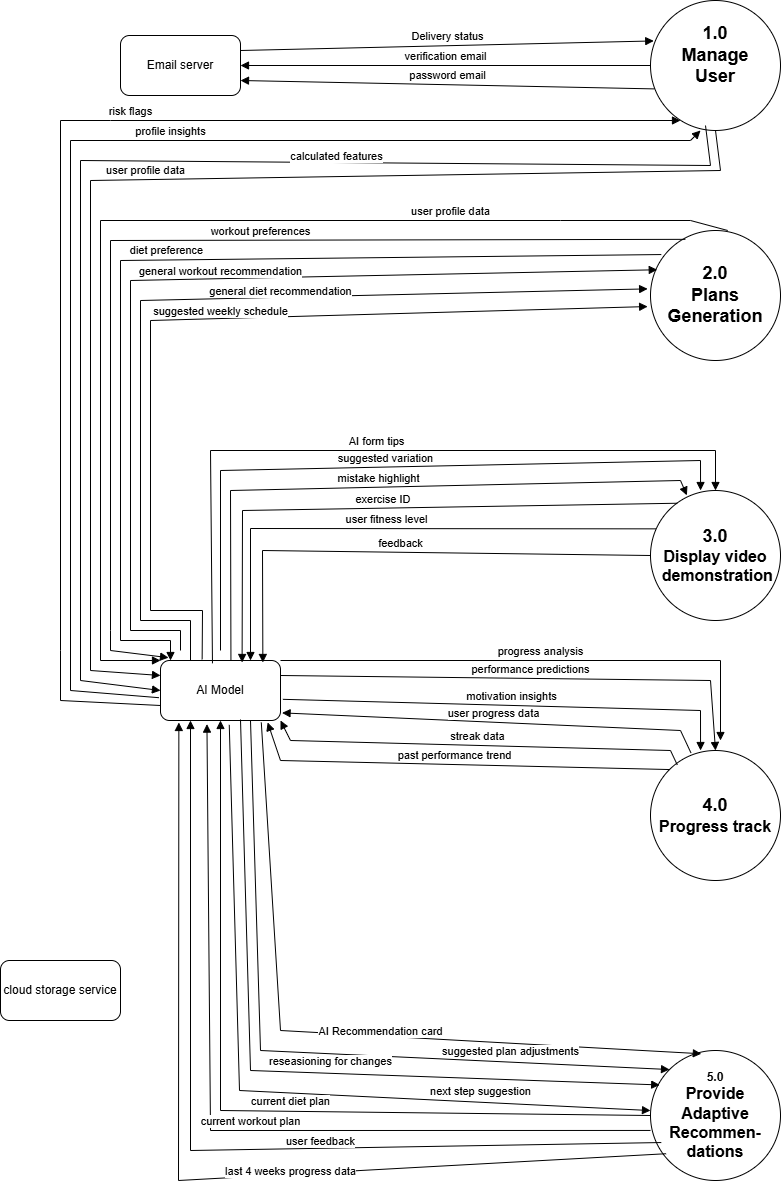

The diagram above was exported from draw.io. Its source (the exported page's mxGraphModel, read from the mxfile embedded in the PNG):
<mxGraphModel dx="1884" dy="564" grid="1" gridSize="10" guides="1" tooltips="1" connect="1" arrows="1" fold="1" page="1" pageScale="1" pageWidth="850" pageHeight="1100" math="0" shadow="0">
  <root>
    <mxCell id="0" />
    <mxCell id="1" parent="0" />
    <mxCell id="-Rj0GPEcvqyMqH_f0Hug-2" parent="1" style="rounded=1;whiteSpace=wrap;html=1;" value="Email server" vertex="1">
      <mxGeometry height="60" width="120" x="-100" y="195" as="geometry" />
    </mxCell>
    <mxCell id="-Rj0GPEcvqyMqH_f0Hug-3" parent="1" style="rounded=1;whiteSpace=wrap;html=1;" value="cloud storage service" vertex="1">
      <mxGeometry height="60" width="120" x="-220" y="1120" as="geometry" />
    </mxCell>
    <mxCell id="124gWJaKSC_Mhm5FmskD-2" parent="1" style="rounded=1;whiteSpace=wrap;html=1;" value="AI Model" vertex="1">
      <mxGeometry height="60" width="120" x="-60" y="820" as="geometry" />
    </mxCell>
    <mxCell id="124gWJaKSC_Mhm5FmskD-3" parent="1" style="ellipse;whiteSpace=wrap;html=1;aspect=fixed;" value="" vertex="1">
      <mxGeometry height="130" width="130" x="430" y="160" as="geometry" />
    </mxCell>
    <mxCell id="124gWJaKSC_Mhm5FmskD-4" parent="1" style="ellipse;whiteSpace=wrap;html=1;aspect=fixed;" value="" vertex="1">
      <mxGeometry height="130" width="130" x="430" y="390" as="geometry" />
    </mxCell>
    <mxCell id="W1FN_ufitgm7tt7wdd0G-1" parent="1" style="text;html=1;whiteSpace=wrap;strokeColor=none;fillColor=none;align=center;verticalAlign=middle;rounded=0;" value="&lt;b&gt;&lt;font style=&quot;font-size: 18px;&quot;&gt;1.0&lt;/font&gt;&lt;/b&gt;&lt;div&gt;&lt;b&gt;&lt;font style=&quot;font-size: 18px;&quot;&gt;Manage User&lt;/font&gt;&lt;/b&gt;&lt;/div&gt;" vertex="1">
      <mxGeometry height="30" width="60" x="465" y="200" as="geometry" />
    </mxCell>
    <mxCell id="Wg__th1kXARrnKqCTUvl-1" parent="1" style="text;html=1;whiteSpace=wrap;strokeColor=none;fillColor=none;align=center;verticalAlign=middle;rounded=0;" value="&lt;b&gt;&lt;font style=&quot;font-size: 18px;&quot;&gt;2.0&lt;/font&gt;&lt;/b&gt;&lt;div&gt;&lt;b&gt;&lt;font style=&quot;font-size: 18px;&quot;&gt;Plans Generation&lt;/font&gt;&lt;/b&gt;&lt;/div&gt;" vertex="1">
      <mxGeometry height="30" width="60" x="465" y="440" as="geometry" />
    </mxCell>
    <mxCell id="QsUK4DNyh-480WqolRKU-1" parent="1" style="ellipse;whiteSpace=wrap;html=1;aspect=fixed;" value="&lt;font style=&quot;font-size: 18px;&quot;&gt;&lt;b&gt;3.0&lt;/b&gt;&lt;/font&gt;&lt;div&gt;&lt;font size=&quot;3&quot;&gt;&lt;b&gt;Display video&lt;/b&gt;&lt;/font&gt;&lt;/div&gt;&lt;div&gt;&lt;font size=&quot;3&quot;&gt;&lt;b&gt;&amp;nbsp;demonstration&lt;/b&gt;&lt;/font&gt;&lt;/div&gt;" vertex="1">
      <mxGeometry height="130" width="130" x="430" y="650" as="geometry" />
    </mxCell>
    <mxCell id="xRaiR4Al7V1e1jg8skde-1" parent="1" style="ellipse;whiteSpace=wrap;html=1;aspect=fixed;" value="&lt;font style=&quot;font-size: 18px;&quot;&gt;&lt;b&gt;4.0&lt;/b&gt;&lt;/font&gt;&lt;div&gt;&lt;font size=&quot;3&quot;&gt;&lt;b&gt;Progress track&lt;/b&gt;&lt;/font&gt;&lt;/div&gt;" vertex="1">
      <mxGeometry height="130" width="130" x="430" y="910" as="geometry" />
    </mxCell>
    <mxCell id="M8PqOW5TPvotjtTCYvT9-1" parent="1" style="ellipse;whiteSpace=wrap;html=1;aspect=fixed;" value="&lt;font style=&quot;font-size: 12px;&quot;&gt;&lt;b style=&quot;&quot;&gt;5.0&lt;/b&gt;&lt;/font&gt;&lt;div&gt;&lt;font size=&quot;3&quot;&gt;&lt;b&gt;Provide Adaptive Recommen-&lt;/b&gt;&lt;/font&gt;&lt;/div&gt;&lt;div&gt;&lt;font size=&quot;3&quot;&gt;&lt;b&gt;dations&lt;/b&gt;&lt;/font&gt;&lt;/div&gt;" vertex="1">
      <mxGeometry height="130" width="130" x="430" y="1210" as="geometry" />
    </mxCell>
    <mxCell id="M8PqOW5TPvotjtTCYvT9-2" edge="1" parent="1" source="-Rj0GPEcvqyMqH_f0Hug-2" style="html=1;verticalAlign=bottom;endArrow=block;curved=0;rounded=0;exitX=1;exitY=0.25;exitDx=0;exitDy=0;entryX=0.025;entryY=0.311;entryDx=0;entryDy=0;entryPerimeter=0;" target="124gWJaKSC_Mhm5FmskD-3" value="Delivery status">
      <mxGeometry relative="1" width="80" as="geometry">
        <mxPoint x="530" y="260" as="sourcePoint" />
        <mxPoint x="610" y="260" as="targetPoint" />
      </mxGeometry>
    </mxCell>
    <mxCell id="M8PqOW5TPvotjtTCYvT9-5" edge="1" parent="1" source="124gWJaKSC_Mhm5FmskD-3" style="html=1;verticalAlign=bottom;endArrow=block;curved=0;rounded=0;exitX=0;exitY=0.5;exitDx=0;exitDy=0;entryX=1;entryY=0.5;entryDx=0;entryDy=0;" target="-Rj0GPEcvqyMqH_f0Hug-2" value="verification email">
      <mxGeometry relative="1" width="80" as="geometry">
        <mxPoint x="330" y="290" as="sourcePoint" />
        <mxPoint x="543" y="295" as="targetPoint" />
      </mxGeometry>
    </mxCell>
    <mxCell id="M8PqOW5TPvotjtTCYvT9-6" edge="1" parent="1" source="124gWJaKSC_Mhm5FmskD-3" style="html=1;verticalAlign=bottom;endArrow=block;curved=0;rounded=0;exitX=0.031;exitY=0.68;exitDx=0;exitDy=0;entryX=1;entryY=0.75;entryDx=0;entryDy=0;exitPerimeter=0;" target="-Rj0GPEcvqyMqH_f0Hug-2" value="password email">
      <mxGeometry relative="1" width="80" as="geometry">
        <mxPoint x="330" y="260" as="sourcePoint" />
        <mxPoint x="543" y="265" as="targetPoint" />
      </mxGeometry>
    </mxCell>
    <mxCell id="M8PqOW5TPvotjtTCYvT9-7" edge="1" parent="1" source="124gWJaKSC_Mhm5FmskD-3" style="html=1;verticalAlign=bottom;endArrow=block;curved=0;rounded=0;exitX=0.5;exitY=1;exitDx=0;exitDy=0;entryX=0;entryY=0.25;entryDx=0;entryDy=0;" target="124gWJaKSC_Mhm5FmskD-2" value="user profile data">
      <mxGeometry relative="1" width="80" as="geometry">
        <Array as="points">
          <mxPoint x="500" y="330" />
          <mxPoint x="-130" y="340" />
          <mxPoint x="-130" y="830" />
        </Array>
        <mxPoint x="584" y="318" as="sourcePoint" />
        <mxPoint x="170" y="310" as="targetPoint" />
      </mxGeometry>
    </mxCell>
    <mxCell id="M8PqOW5TPvotjtTCYvT9-8" edge="1" parent="1" style="html=1;verticalAlign=bottom;endArrow=block;curved=0;rounded=0;exitX=0.5;exitY=1;exitDx=0;exitDy=0;entryX=0;entryY=0.5;entryDx=0;entryDy=0;" target="124gWJaKSC_Mhm5FmskD-2" value="calculated features">
      <mxGeometry relative="1" width="80" x="-0.349" y="3" as="geometry">
        <mxPoint as="offset" />
        <Array as="points">
          <mxPoint x="490" y="325" />
          <mxPoint x="-140" y="320" />
          <mxPoint x="-140" y="840" />
        </Array>
        <mxPoint x="485" y="285" as="sourcePoint" />
        <mxPoint x="-70" y="815" as="targetPoint" />
      </mxGeometry>
    </mxCell>
    <mxCell id="M8PqOW5TPvotjtTCYvT9-9" edge="1" parent="1" source="124gWJaKSC_Mhm5FmskD-2" style="html=1;verticalAlign=bottom;endArrow=block;curved=0;rounded=0;exitX=-0.013;exitY=0.62;exitDx=0;exitDy=0;exitPerimeter=0;" value="profile insights">
      <mxGeometry relative="1" width="80" x="0.1616" as="geometry">
        <mxPoint as="offset" />
        <Array as="points">
          <mxPoint x="-150" y="850" />
          <mxPoint x="-150" y="300" />
          <mxPoint x="470" y="300" />
          <mxPoint x="480" y="290" />
        </Array>
        <mxPoint x="-20" y="920" as="sourcePoint" />
        <mxPoint x="480" y="290" as="targetPoint" />
      </mxGeometry>
    </mxCell>
    <mxCell id="M8PqOW5TPvotjtTCYvT9-10" edge="1" parent="1" source="124gWJaKSC_Mhm5FmskD-2" style="html=1;verticalAlign=bottom;endArrow=block;curved=0;rounded=0;exitX=0;exitY=0.75;exitDx=0;exitDy=0;" value="risk flags">
      <mxGeometry relative="1" width="80" x="0.1539" as="geometry">
        <mxPoint as="offset" />
        <Array as="points">
          <mxPoint x="-160" y="860" />
          <mxPoint x="-160" y="810" />
          <mxPoint x="-160" y="280" />
          <mxPoint x="-110" y="280" />
        </Array>
        <mxPoint x="-160" y="860" as="sourcePoint" />
        <mxPoint x="460" y="280" as="targetPoint" />
      </mxGeometry>
    </mxCell>
    <mxCell id="M8PqOW5TPvotjtTCYvT9-11" edge="1" parent="1" source="124gWJaKSC_Mhm5FmskD-4" style="html=1;verticalAlign=bottom;endArrow=block;curved=0;rounded=0;entryX=0;entryY=0;entryDx=0;entryDy=0;exitX=0.594;exitY=0;exitDx=0;exitDy=0;exitPerimeter=0;" target="124gWJaKSC_Mhm5FmskD-2" value="user profile data">
      <mxGeometry relative="1" width="80" x="-0.5064" as="geometry">
        <mxPoint as="offset" />
        <Array as="points">
          <mxPoint x="470" y="380" />
          <mxPoint x="340" y="380" />
          <mxPoint x="-120" y="380" />
          <mxPoint x="-120" y="820" />
        </Array>
        <mxPoint x="510" y="380" as="sourcePoint" />
        <mxPoint x="380" y="640" as="targetPoint" />
      </mxGeometry>
    </mxCell>
    <mxCell id="M8PqOW5TPvotjtTCYvT9-12" edge="1" parent="1" source="124gWJaKSC_Mhm5FmskD-4" style="html=1;verticalAlign=bottom;endArrow=block;curved=0;rounded=0;entryX=0.067;entryY=-0.047;entryDx=0;entryDy=0;entryPerimeter=0;exitX=0.268;exitY=0.068;exitDx=0;exitDy=0;exitPerimeter=0;" target="124gWJaKSC_Mhm5FmskD-2" value="workout preferences">
      <mxGeometry relative="1" width="80" x="-0.1856" as="geometry">
        <mxPoint as="offset" />
        <Array as="points">
          <mxPoint x="-110" y="400" />
          <mxPoint x="-110" y="790" />
          <mxPoint x="-110" y="810" />
        </Array>
        <mxPoint x="300" y="570" as="sourcePoint" />
        <mxPoint x="380" y="570" as="targetPoint" />
      </mxGeometry>
    </mxCell>
    <mxCell id="M8PqOW5TPvotjtTCYvT9-13" edge="1" parent="1" source="124gWJaKSC_Mhm5FmskD-4" style="html=1;verticalAlign=bottom;endArrow=block;curved=0;rounded=0;exitX=0.083;exitY=0.185;exitDx=0;exitDy=0;exitPerimeter=0;" value="diet preference">
      <mxGeometry relative="1" width="80" as="geometry">
        <Array as="points">
          <mxPoint x="-100" y="420" />
          <mxPoint x="-100" y="800" />
          <mxPoint x="-50" y="800" />
        </Array>
        <mxPoint x="300" y="640" as="sourcePoint" />
        <mxPoint x="-50" y="820" as="targetPoint" />
      </mxGeometry>
    </mxCell>
    <mxCell id="M8PqOW5TPvotjtTCYvT9-15" edge="1" parent="1" style="html=1;verticalAlign=bottom;endArrow=block;curved=0;rounded=0;entryX=0.052;entryY=0.302;entryDx=0;entryDy=0;entryPerimeter=0;" target="124gWJaKSC_Mhm5FmskD-4" value="general workout recommendation">
      <mxGeometry relative="1" width="80" x="0.0772" y="-2" as="geometry">
        <mxPoint as="offset" />
        <Array as="points">
          <mxPoint x="-40" y="790" />
          <mxPoint x="-90" y="790" />
          <mxPoint x="-90" y="440" />
        </Array>
        <mxPoint x="-40" y="810" as="sourcePoint" />
        <mxPoint x="380" y="640" as="targetPoint" />
      </mxGeometry>
    </mxCell>
    <mxCell id="M8PqOW5TPvotjtTCYvT9-16" edge="1" parent="1" source="124gWJaKSC_Mhm5FmskD-2" style="html=1;verticalAlign=bottom;endArrow=block;curved=0;rounded=0;entryX=-0.022;entryY=0.449;entryDx=0;entryDy=0;exitX=0.25;exitY=0;exitDx=0;exitDy=0;entryPerimeter=0;" target="124gWJaKSC_Mhm5FmskD-4" value="general diet recommendation">
      <mxGeometry relative="1" width="80" x="0.1991" y="-3" as="geometry">
        <mxPoint as="offset" />
        <Array as="points">
          <mxPoint x="-30" y="780" />
          <mxPoint x="-80" y="780" />
          <mxPoint x="-80" y="460" />
        </Array>
        <mxPoint x="-80" y="460" as="sourcePoint" />
        <mxPoint x="380" y="640" as="targetPoint" />
      </mxGeometry>
    </mxCell>
    <mxCell id="M8PqOW5TPvotjtTCYvT9-17" edge="1" parent="1" source="124gWJaKSC_Mhm5FmskD-2" style="html=1;verticalAlign=bottom;endArrow=block;curved=0;rounded=0;entryX=-0.022;entryY=0.585;entryDx=0;entryDy=0;entryPerimeter=0;exitX=0.347;exitY=-0.02;exitDx=0;exitDy=0;exitPerimeter=0;" target="124gWJaKSC_Mhm5FmskD-4" value="suggested weekly schedule">
      <mxGeometry relative="1" width="80" x="0.0376" y="-2" as="geometry">
        <mxPoint as="offset" />
        <Array as="points">
          <mxPoint x="-18" y="770" />
          <mxPoint x="-70" y="770" />
          <mxPoint x="-70" y="480" />
        </Array>
        <mxPoint x="-60" y="480" as="sourcePoint" />
        <mxPoint x="380" y="640" as="targetPoint" />
      </mxGeometry>
    </mxCell>
    <mxCell id="M8PqOW5TPvotjtTCYvT9-19" edge="1" parent="1" source="124gWJaKSC_Mhm5FmskD-2" style="html=1;verticalAlign=bottom;endArrow=block;curved=0;rounded=0;entryX=0.5;entryY=0;entryDx=0;entryDy=0;exitX=0.433;exitY=0.047;exitDx=0;exitDy=0;exitPerimeter=0;" target="QsUK4DNyh-480WqolRKU-1" value="AI form tips">
      <mxGeometry relative="1" width="80" as="geometry">
        <Array as="points">
          <mxPoint x="-10" y="610" />
          <mxPoint x="495" y="610" />
        </Array>
        <mxPoint x="300" y="700" as="sourcePoint" />
        <mxPoint x="380" y="700" as="targetPoint" />
      </mxGeometry>
    </mxCell>
    <mxCell id="M8PqOW5TPvotjtTCYvT9-20" edge="1" parent="1" style="html=1;verticalAlign=bottom;endArrow=block;curved=0;rounded=0;entryX=0.385;entryY=0;entryDx=0;entryDy=0;entryPerimeter=0;" target="QsUK4DNyh-480WqolRKU-1" value="suggested variation">
      <mxGeometry relative="1" width="80" as="geometry">
        <Array as="points">
          <mxPoint y="630" />
          <mxPoint x="480" y="620" />
        </Array>
        <mxPoint y="810" as="sourcePoint" />
        <mxPoint x="380" y="700" as="targetPoint" />
      </mxGeometry>
    </mxCell>
    <mxCell id="M8PqOW5TPvotjtTCYvT9-21" edge="1" parent="1" source="124gWJaKSC_Mhm5FmskD-2" style="html=1;verticalAlign=bottom;endArrow=block;curved=0;rounded=0;entryX=0.28;entryY=0.037;entryDx=0;entryDy=0;entryPerimeter=0;exitX=0.587;exitY=0.007;exitDx=0;exitDy=0;exitPerimeter=0;" target="QsUK4DNyh-480WqolRKU-1" value="mistake highlight">
      <mxGeometry relative="1" width="80" as="geometry">
        <Array as="points">
          <mxPoint x="10" y="650" />
          <mxPoint x="460" y="640" />
        </Array>
        <mxPoint x="300" y="800" as="sourcePoint" />
        <mxPoint x="380" y="800" as="targetPoint" />
      </mxGeometry>
    </mxCell>
    <mxCell id="M8PqOW5TPvotjtTCYvT9-22" edge="1" parent="1" source="QsUK4DNyh-480WqolRKU-1" style="html=1;verticalAlign=bottom;endArrow=block;curved=0;rounded=0;entryX=0.68;entryY=0.033;entryDx=0;entryDy=0;entryPerimeter=0;exitX=0.206;exitY=0.098;exitDx=0;exitDy=0;exitPerimeter=0;" target="124gWJaKSC_Mhm5FmskD-2" value="exercise ID&amp;nbsp;">
      <mxGeometry relative="1" width="80" as="geometry">
        <Array as="points">
          <mxPoint x="22" y="670" />
        </Array>
        <mxPoint x="30" y="690" as="sourcePoint" />
        <mxPoint x="110" y="690" as="targetPoint" />
      </mxGeometry>
    </mxCell>
    <mxCell id="M8PqOW5TPvotjtTCYvT9-23" edge="1" parent="1" source="QsUK4DNyh-480WqolRKU-1" style="html=1;verticalAlign=bottom;endArrow=block;curved=0;rounded=0;entryX=0.75;entryY=0;entryDx=0;entryDy=0;exitX=0.04;exitY=0.295;exitDx=0;exitDy=0;exitPerimeter=0;" target="124gWJaKSC_Mhm5FmskD-2" value="user fitness level">
      <mxGeometry relative="1" width="80" as="geometry">
        <Array as="points">
          <mxPoint x="30" y="688" />
        </Array>
        <mxPoint x="30" y="714.5" as="sourcePoint" />
        <mxPoint x="110" y="714.5" as="targetPoint" />
      </mxGeometry>
    </mxCell>
    <mxCell id="M8PqOW5TPvotjtTCYvT9-24" edge="1" parent="1" source="QsUK4DNyh-480WqolRKU-1" style="html=1;verticalAlign=bottom;endArrow=block;curved=0;rounded=0;entryX=0.853;entryY=0.033;entryDx=0;entryDy=0;entryPerimeter=0;exitX=0;exitY=0.5;exitDx=0;exitDy=0;" target="124gWJaKSC_Mhm5FmskD-2" value="feedback">
      <mxGeometry relative="1" width="80" as="geometry">
        <Array as="points">
          <mxPoint x="42" y="710" />
        </Array>
        <mxPoint x="100" y="740" as="sourcePoint" />
        <mxPoint x="180" y="740" as="targetPoint" />
      </mxGeometry>
    </mxCell>
    <mxCell id="M8PqOW5TPvotjtTCYvT9-25" edge="1" parent="1" source="124gWJaKSC_Mhm5FmskD-2" style="html=1;verticalAlign=bottom;endArrow=block;curved=0;rounded=0;exitX=1;exitY=0;exitDx=0;exitDy=0;" value="progress analysis">
      <mxGeometry relative="1" width="80" as="geometry">
        <Array as="points">
          <mxPoint x="500" y="820" />
        </Array>
        <mxPoint x="300" y="1020" as="sourcePoint" />
        <mxPoint x="500" y="900" as="targetPoint" />
      </mxGeometry>
    </mxCell>
    <mxCell id="M8PqOW5TPvotjtTCYvT9-26" edge="1" parent="1" source="124gWJaKSC_Mhm5FmskD-2" style="html=1;verticalAlign=bottom;endArrow=block;curved=0;rounded=0;entryX=0.5;entryY=0;entryDx=0;entryDy=0;exitX=1;exitY=0.25;exitDx=0;exitDy=0;" target="xRaiR4Al7V1e1jg8skde-1" value="performance predictions">
      <mxGeometry relative="1" width="80" as="geometry">
        <Array as="points">
          <mxPoint x="490" y="840" />
        </Array>
        <mxPoint x="300" y="1020" as="sourcePoint" />
        <mxPoint x="380" y="1020" as="targetPoint" />
      </mxGeometry>
    </mxCell>
    <mxCell id="M8PqOW5TPvotjtTCYvT9-27" edge="1" parent="1" source="124gWJaKSC_Mhm5FmskD-2" style="html=1;verticalAlign=bottom;endArrow=block;curved=0;rounded=0;entryX=0.385;entryY=0;entryDx=0;entryDy=0;entryPerimeter=0;exitX=1.02;exitY=0.647;exitDx=0;exitDy=0;exitPerimeter=0;" target="xRaiR4Al7V1e1jg8skde-1" value="motivation insights">
      <mxGeometry relative="1" width="80" as="geometry">
        <Array as="points">
          <mxPoint x="480" y="870" />
        </Array>
        <mxPoint x="300" y="1020" as="sourcePoint" />
        <mxPoint x="380" y="1020" as="targetPoint" />
      </mxGeometry>
    </mxCell>
    <mxCell id="M8PqOW5TPvotjtTCYvT9-28" edge="1" parent="1" source="xRaiR4Al7V1e1jg8skde-1" style="html=1;verticalAlign=bottom;endArrow=block;curved=0;rounded=0;entryX=1.013;entryY=0.873;entryDx=0;entryDy=0;entryPerimeter=0;exitX=0.311;exitY=0.018;exitDx=0;exitDy=0;exitPerimeter=0;" target="124gWJaKSC_Mhm5FmskD-2" value="user progress data">
      <mxGeometry relative="1" width="80" as="geometry">
        <Array as="points">
          <mxPoint x="460" y="890" />
        </Array>
        <mxPoint x="470" y="890" as="sourcePoint" />
        <mxPoint x="230" y="1010" as="targetPoint" />
      </mxGeometry>
    </mxCell>
    <mxCell id="M8PqOW5TPvotjtTCYvT9-29" edge="1" parent="1" source="xRaiR4Al7V1e1jg8skde-1" style="html=1;verticalAlign=bottom;endArrow=block;curved=0;rounded=0;entryX=1;entryY=1;entryDx=0;entryDy=0;exitX=0.206;exitY=0.111;exitDx=0;exitDy=0;exitPerimeter=0;" target="124gWJaKSC_Mhm5FmskD-2" value="streak data">
      <mxGeometry relative="1" width="80" as="geometry">
        <Array as="points">
          <mxPoint x="450" y="910" />
          <mxPoint x="70" y="900" />
        </Array>
        <mxPoint x="300" y="1020" as="sourcePoint" />
        <mxPoint x="110" y="910" as="targetPoint" />
      </mxGeometry>
    </mxCell>
    <mxCell id="M8PqOW5TPvotjtTCYvT9-30" edge="1" parent="1" source="xRaiR4Al7V1e1jg8skde-1" style="html=1;verticalAlign=bottom;endArrow=block;curved=0;rounded=0;entryX=0.893;entryY=1.033;entryDx=0;entryDy=0;entryPerimeter=0;exitX=0;exitY=0;exitDx=0;exitDy=0;" target="124gWJaKSC_Mhm5FmskD-2" value="past performance trend">
      <mxGeometry relative="1" width="80" as="geometry">
        <Array as="points">
          <mxPoint x="60" y="920" />
        </Array>
        <mxPoint x="300" y="1020" as="sourcePoint" />
        <mxPoint x="380" y="1020" as="targetPoint" />
      </mxGeometry>
    </mxCell>
    <mxCell id="M8PqOW5TPvotjtTCYvT9-32" edge="1" parent="1" source="124gWJaKSC_Mhm5FmskD-2" style="html=1;verticalAlign=bottom;endArrow=block;curved=0;rounded=0;entryX=0.391;entryY=0.025;entryDx=0;entryDy=0;entryPerimeter=0;exitX=0.84;exitY=1.033;exitDx=0;exitDy=0;exitPerimeter=0;" target="M8PqOW5TPvotjtTCYvT9-1" value="AI Recommendation card">
      <mxGeometry relative="1" width="80" x="0.1205" y="-4" as="geometry">
        <mxPoint as="offset" />
        <Array as="points">
          <mxPoint x="60" y="1190" />
        </Array>
        <mxPoint x="300" y="1020" as="sourcePoint" />
        <mxPoint x="380" y="1020" as="targetPoint" />
      </mxGeometry>
    </mxCell>
    <mxCell id="M8PqOW5TPvotjtTCYvT9-33" edge="1" parent="1" source="124gWJaKSC_Mhm5FmskD-2" style="html=1;verticalAlign=bottom;endArrow=block;curved=0;rounded=0;entryX=0;entryY=0;entryDx=0;entryDy=0;exitX=0.75;exitY=1;exitDx=0;exitDy=0;" target="M8PqOW5TPvotjtTCYvT9-1" value="suggested plan adjustments">
      <mxGeometry relative="1" width="80" x="0.5693" y="2" as="geometry">
        <mxPoint as="offset" />
        <Array as="points">
          <mxPoint x="40" y="1210" />
        </Array>
        <mxPoint x="40" y="1260" as="sourcePoint" />
        <mxPoint x="480" y="1591" as="targetPoint" />
      </mxGeometry>
    </mxCell>
    <mxCell id="M8PqOW5TPvotjtTCYvT9-34" edge="1" parent="1" style="html=1;verticalAlign=bottom;endArrow=block;curved=0;rounded=0;entryX=0.071;entryY=0.265;entryDx=0;entryDy=0;entryPerimeter=0;exitX=0.84;exitY=1.033;exitDx=0;exitDy=0;exitPerimeter=0;" target="M8PqOW5TPvotjtTCYvT9-1" value="reseasioning for changes">
      <mxGeometry relative="1" width="80" x="0.1335" y="3" as="geometry">
        <mxPoint as="offset" />
        <Array as="points">
          <mxPoint x="30" y="1230" />
        </Array>
        <mxPoint x="20" y="879" as="sourcePoint" />
        <mxPoint x="460" y="1210" as="targetPoint" />
      </mxGeometry>
    </mxCell>
    <mxCell id="M8PqOW5TPvotjtTCYvT9-35" edge="1" parent="1" source="124gWJaKSC_Mhm5FmskD-2" style="html=1;verticalAlign=bottom;endArrow=block;curved=0;rounded=0;entryX=0;entryY=0.385;entryDx=0;entryDy=0;entryPerimeter=0;exitX=0.573;exitY=1.073;exitDx=0;exitDy=0;exitPerimeter=0;" value="next step suggestion">
      <mxGeometry relative="1" width="80" x="0.5618" y="2" as="geometry">
        <mxPoint as="offset" />
        <Array as="points">
          <mxPoint x="19" y="1250" />
        </Array>
        <mxPoint x="9.960000000000036" y="890" as="sourcePoint" />
        <mxPoint x="430" y="1270.05" as="targetPoint" />
      </mxGeometry>
    </mxCell>
    <mxCell id="M8PqOW5TPvotjtTCYvT9-36" edge="1" parent="1" source="M8PqOW5TPvotjtTCYvT9-1" style="html=1;verticalAlign=bottom;endArrow=block;curved=0;rounded=0;entryX=0.5;entryY=1;entryDx=0;entryDy=0;exitX=0;exitY=0.5;exitDx=0;exitDy=0;" target="124gWJaKSC_Mhm5FmskD-2" value="current diet plan">
      <mxGeometry relative="1" width="80" x="-0.1219" y="-1" as="geometry">
        <mxPoint as="offset" />
        <Array as="points">
          <mxPoint y="1270" />
        </Array>
        <mxPoint y="1270" as="sourcePoint" />
        <mxPoint x="-60" y="1080" as="targetPoint" />
      </mxGeometry>
    </mxCell>
    <mxCell id="M8PqOW5TPvotjtTCYvT9-37" edge="1" parent="1" source="M8PqOW5TPvotjtTCYvT9-1" style="html=1;verticalAlign=bottom;endArrow=block;curved=0;rounded=0;entryX=0.387;entryY=1.06;entryDx=0;entryDy=0;exitX=0;exitY=0.615;exitDx=0;exitDy=0;entryPerimeter=0;exitPerimeter=0;" target="124gWJaKSC_Mhm5FmskD-2" value="current workout plan">
      <mxGeometry relative="1" width="80" x="-0.0548" as="geometry">
        <mxPoint as="offset" />
        <Array as="points">
          <mxPoint x="-10" y="1290" />
        </Array>
        <mxPoint x="410" y="1295" as="sourcePoint" />
        <mxPoint x="-20" y="900" as="targetPoint" />
      </mxGeometry>
    </mxCell>
    <mxCell id="M8PqOW5TPvotjtTCYvT9-38" edge="1" parent="1" source="M8PqOW5TPvotjtTCYvT9-1" style="html=1;verticalAlign=bottom;endArrow=block;curved=0;rounded=0;entryX=0.25;entryY=1;entryDx=0;entryDy=0;exitX=0.083;exitY=0.708;exitDx=0;exitDy=0;exitPerimeter=0;" target="124gWJaKSC_Mhm5FmskD-2" value="user feedback">
      <mxGeometry relative="1" width="80" x="-0.2432" y="2" as="geometry">
        <mxPoint as="offset" />
        <Array as="points">
          <mxPoint x="-30" y="1310" />
        </Array>
        <mxPoint x="400" y="1315" as="sourcePoint" />
        <mxPoint x="-30" y="920" as="targetPoint" />
      </mxGeometry>
    </mxCell>
    <mxCell id="M8PqOW5TPvotjtTCYvT9-39" edge="1" parent="1" source="M8PqOW5TPvotjtTCYvT9-1" style="html=1;verticalAlign=bottom;endArrow=block;curved=0;rounded=0;entryX=0.153;entryY=1.033;entryDx=0;entryDy=0;exitX=0.12;exitY=0.794;exitDx=0;exitDy=0;entryPerimeter=0;exitPerimeter=0;" target="124gWJaKSC_Mhm5FmskD-2" value="last 4 weeks progress data">
      <mxGeometry relative="1" width="80" x="-0.2043" y="6" as="geometry">
        <mxPoint x="1" as="offset" />
        <Array as="points">
          <mxPoint x="-42" y="1340" />
        </Array>
        <mxPoint x="390" y="1385" as="sourcePoint" />
        <mxPoint x="-40" y="990" as="targetPoint" />
      </mxGeometry>
    </mxCell>
  </root>
</mxGraphModel>